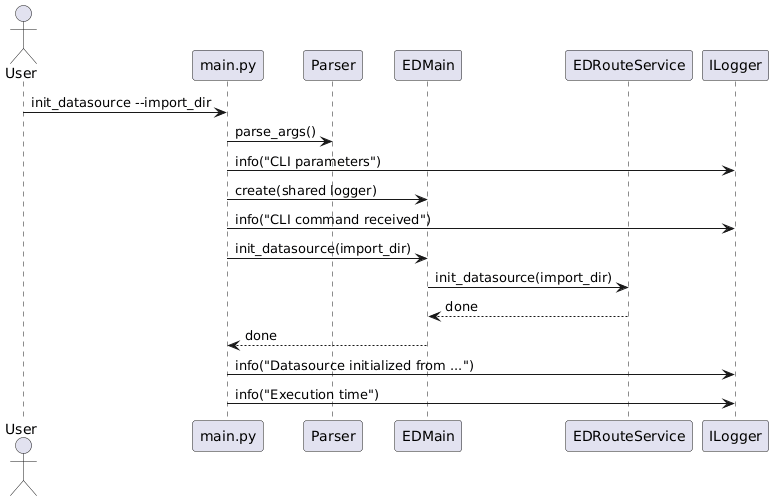

The diagram above was rendered by PlantUML. Its source (embedded in the PNG):
@startuml
actor User
participant "main.py" as Main
participant Parser
participant EDMain
participant EDRouteService as RouteService
participant ILogger as Logger

User -> Main: init_datasource --import_dir
Main -> Parser: parse_args()
Main -> Logger: info("CLI parameters")
Main -> EDMain: create(shared logger)
Main -> Logger: info("CLI command received")
Main -> EDMain: init_datasource(import_dir)
EDMain -> RouteService: init_datasource(import_dir)
RouteService --> EDMain: done
EDMain --> Main: done
Main -> Logger: info("Datasource initialized from ...")
Main -> Logger: info("Execution time")
@enduml